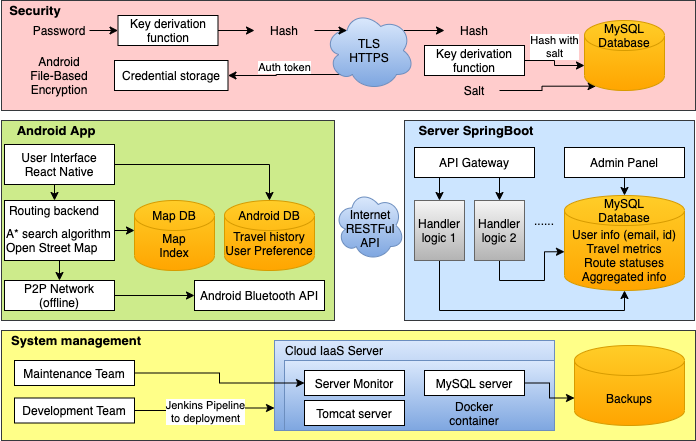

The diagram above was exported from draw.io. Its source (the exported page's mxGraphModel, read from the mxfile embedded in the PNG):
<mxGraphModel dx="1186" dy="510" grid="0" gridSize="10" guides="1" tooltips="1" connect="1" arrows="1" fold="1" page="1" pageScale="1" pageWidth="827" pageHeight="1169" math="0" shadow="0">
  <root>
    <mxCell id="0" />
    <mxCell id="1" parent="0" />
    <mxCell id="37AUVoJWAjf6XNGBcFLZ-1" value="" style="rounded=0;whiteSpace=wrap;html=1;strokeColor=#36393d;fillColor=#ffcccc;" parent="1" vertex="1">
      <mxGeometry x="67" y="170" width="694" height="110" as="geometry" />
    </mxCell>
    <mxCell id="37AUVoJWAjf6XNGBcFLZ-4" value="" style="rounded=0;whiteSpace=wrap;html=1;fillColor=#ffff88;strokeColor=#36393d;" parent="1" vertex="1">
      <mxGeometry x="67" y="500" width="694" height="110" as="geometry" />
    </mxCell>
    <mxCell id="ArnW6IpFpv10vuixj6FW-1" value="" style="rounded=0;whiteSpace=wrap;html=1;fillColor=#cdeb8b;strokeColor=#36393d;" parent="1" vertex="1">
      <mxGeometry x="67" y="290" width="333" height="200" as="geometry" />
    </mxCell>
    <mxCell id="ArnW6IpFpv10vuixj6FW-2" value="" style="rounded=0;whiteSpace=wrap;html=1;strokeColor=#36393d;fillColor=#cce5ff;" parent="1" vertex="1">
      <mxGeometry x="470" y="290" width="290" height="200" as="geometry" />
    </mxCell>
    <mxCell id="ArnW6IpFpv10vuixj6FW-3" value="Android App" style="text;html=1;strokeColor=none;fillColor=none;align=center;verticalAlign=middle;whiteSpace=wrap;rounded=0;fontSize=13;fontStyle=1" parent="1" vertex="1">
      <mxGeometry x="66" y="290" width="112" height="20" as="geometry" />
    </mxCell>
    <mxCell id="ArnW6IpFpv10vuixj6FW-4" value="Server SpringBoot" style="text;html=1;strokeColor=none;fillColor=none;align=center;verticalAlign=middle;whiteSpace=wrap;rounded=0;fontSize=13;fontStyle=1" parent="1" vertex="1">
      <mxGeometry x="470" y="290" width="144" height="20" as="geometry" />
    </mxCell>
    <mxCell id="ArnW6IpFpv10vuixj6FW-6" value="" style="shape=cylinder3;whiteSpace=wrap;html=1;boundedLbl=1;backgroundOutline=1;size=15;gradientColor=#ffa500;fillColor=#ffcd28;strokeColor=#d79b00;" parent="1" vertex="1">
      <mxGeometry x="630" y="365" width="120" height="95" as="geometry" />
    </mxCell>
    <mxCell id="ArnW6IpFpv10vuixj6FW-9" value="" style="ellipse;shape=cloud;whiteSpace=wrap;html=1;gradientColor=#7ea6e0;fillColor=#dae8fc;strokeColor=#6c8ebf;" parent="1" vertex="1">
      <mxGeometry x="400" y="360" width="70" height="70" as="geometry" />
    </mxCell>
    <mxCell id="ArnW6IpFpv10vuixj6FW-7" value="Internet&lt;br&gt;RESTFul&lt;br&gt;API" style="text;html=1;strokeColor=none;fillColor=none;align=center;verticalAlign=middle;whiteSpace=wrap;rounded=0;" parent="1" vertex="1">
      <mxGeometry x="416" y="388" width="40" height="20" as="geometry" />
    </mxCell>
    <mxCell id="ArnW6IpFpv10vuixj6FW-11" value="MySQL&lt;br&gt;Database" style="text;html=1;strokeColor=none;fillColor=none;align=center;verticalAlign=middle;whiteSpace=wrap;rounded=0;" parent="1" vertex="1">
      <mxGeometry x="660" y="370" width="60" height="20" as="geometry" />
    </mxCell>
    <mxCell id="ArnW6IpFpv10vuixj6FW-30" style="edgeStyle=orthogonalEdgeStyle;rounded=0;orthogonalLoop=1;jettySize=auto;html=1;exitX=0.5;exitY=1;exitDx=0;exitDy=0;entryX=0.5;entryY=0;entryDx=0;entryDy=0;" parent="1" source="ArnW6IpFpv10vuixj6FW-12" target="ArnW6IpFpv10vuixj6FW-26" edge="1">
      <mxGeometry relative="1" as="geometry" />
    </mxCell>
    <mxCell id="ArnW6IpFpv10vuixj6FW-44" style="edgeStyle=orthogonalEdgeStyle;rounded=0;orthogonalLoop=1;jettySize=auto;html=1;exitX=1;exitY=0.5;exitDx=0;exitDy=0;entryX=0.5;entryY=0;entryDx=0;entryDy=0;entryPerimeter=0;" parent="1" source="ArnW6IpFpv10vuixj6FW-12" target="ArnW6IpFpv10vuixj6FW-40" edge="1">
      <mxGeometry relative="1" as="geometry" />
    </mxCell>
    <mxCell id="ArnW6IpFpv10vuixj6FW-12" value="User Interface&lt;br&gt;React Native" style="rounded=0;whiteSpace=wrap;html=1;" parent="1" vertex="1">
      <mxGeometry x="70" y="314" width="110" height="40" as="geometry" />
    </mxCell>
    <mxCell id="ArnW6IpFpv10vuixj6FW-14" value="Android Bluetooth API" style="rounded=0;whiteSpace=wrap;html=1;" parent="1" vertex="1">
      <mxGeometry x="260" y="450" width="130" height="30" as="geometry" />
    </mxCell>
    <mxCell id="ArnW6IpFpv10vuixj6FW-19" style="edgeStyle=orthogonalEdgeStyle;rounded=0;orthogonalLoop=1;jettySize=auto;html=1;exitX=1;exitY=0.5;exitDx=0;exitDy=0;entryX=0;entryY=0.5;entryDx=0;entryDy=0;" parent="1" source="ArnW6IpFpv10vuixj6FW-16" target="ArnW6IpFpv10vuixj6FW-14" edge="1">
      <mxGeometry relative="1" as="geometry" />
    </mxCell>
    <mxCell id="ArnW6IpFpv10vuixj6FW-16" value="P2P Network (offline)" style="rounded=0;whiteSpace=wrap;html=1;" parent="1" vertex="1">
      <mxGeometry x="70" y="450" width="110" height="30" as="geometry" />
    </mxCell>
    <mxCell id="ArnW6IpFpv10vuixj6FW-24" value="" style="rounded=0;whiteSpace=wrap;html=1;" parent="1" vertex="1">
      <mxGeometry x="70" y="370" width="110" height="60" as="geometry" />
    </mxCell>
    <mxCell id="ArnW6IpFpv10vuixj6FW-26" value="Routing backend" style="text;html=1;strokeColor=none;fillColor=none;align=center;verticalAlign=middle;whiteSpace=wrap;rounded=0;" parent="1" vertex="1">
      <mxGeometry x="70" y="370" width="100" height="20" as="geometry" />
    </mxCell>
    <mxCell id="ArnW6IpFpv10vuixj6FW-31" style="edgeStyle=orthogonalEdgeStyle;rounded=0;orthogonalLoop=1;jettySize=auto;html=1;exitX=0.5;exitY=1;exitDx=0;exitDy=0;entryX=0.5;entryY=0;entryDx=0;entryDy=0;" parent="1" source="ArnW6IpFpv10vuixj6FW-28" target="ArnW6IpFpv10vuixj6FW-16" edge="1">
      <mxGeometry relative="1" as="geometry" />
    </mxCell>
    <mxCell id="ArnW6IpFpv10vuixj6FW-38" style="edgeStyle=orthogonalEdgeStyle;rounded=0;orthogonalLoop=1;jettySize=auto;html=1;exitX=1;exitY=0.25;exitDx=0;exitDy=0;entryX=0;entryY=0;entryDx=0;entryDy=0;" parent="1" source="ArnW6IpFpv10vuixj6FW-28" target="ArnW6IpFpv10vuixj6FW-32" edge="1">
      <mxGeometry relative="1" as="geometry" />
    </mxCell>
    <mxCell id="ArnW6IpFpv10vuixj6FW-28" value="A* search algorithm&lt;br&gt;Open Street Map" style="text;html=1;strokeColor=none;fillColor=none;align=left;verticalAlign=middle;whiteSpace=wrap;rounded=0;" parent="1" vertex="1">
      <mxGeometry x="70" y="390" width="110" height="40" as="geometry" />
    </mxCell>
    <mxCell id="ArnW6IpFpv10vuixj6FW-37" value="" style="group" parent="1" vertex="1" connectable="0">
      <mxGeometry x="200" y="370" width="80" height="70" as="geometry" />
    </mxCell>
    <mxCell id="ArnW6IpFpv10vuixj6FW-5" value="" style="shape=cylinder3;whiteSpace=wrap;html=1;boundedLbl=1;backgroundOutline=1;size=15;gradientColor=#ffa500;fillColor=#ffcd28;strokeColor=#d79b00;" parent="ArnW6IpFpv10vuixj6FW-37" vertex="1">
      <mxGeometry width="80" height="70" as="geometry" />
    </mxCell>
    <mxCell id="ArnW6IpFpv10vuixj6FW-10" value="Map DB" style="text;html=1;strokeColor=none;fillColor=none;align=center;verticalAlign=middle;whiteSpace=wrap;rounded=0;" parent="ArnW6IpFpv10vuixj6FW-37" vertex="1">
      <mxGeometry x="10" y="5" width="60" height="20" as="geometry" />
    </mxCell>
    <mxCell id="ArnW6IpFpv10vuixj6FW-32" value="Map&lt;br&gt;Index" style="text;html=1;strokeColor=none;fillColor=none;align=center;verticalAlign=middle;whiteSpace=wrap;rounded=0;" parent="ArnW6IpFpv10vuixj6FW-37" vertex="1">
      <mxGeometry y="30" width="80" height="30" as="geometry" />
    </mxCell>
    <mxCell id="ArnW6IpFpv10vuixj6FW-40" value="" style="shape=cylinder3;whiteSpace=wrap;html=1;boundedLbl=1;backgroundOutline=1;size=15;gradientColor=#ffa500;fillColor=#ffcd28;strokeColor=#d79b00;" parent="1" vertex="1">
      <mxGeometry x="290" y="370" width="90" height="70" as="geometry" />
    </mxCell>
    <mxCell id="ArnW6IpFpv10vuixj6FW-41" value="Android DB" style="text;html=1;strokeColor=none;fillColor=none;align=center;verticalAlign=middle;whiteSpace=wrap;rounded=0;" parent="1" vertex="1">
      <mxGeometry x="290" y="375" width="90" height="20" as="geometry" />
    </mxCell>
    <mxCell id="ArnW6IpFpv10vuixj6FW-42" value="Travel history&lt;br&gt;User Preference" style="text;html=1;strokeColor=none;fillColor=none;align=center;verticalAlign=middle;whiteSpace=wrap;rounded=0;" parent="1" vertex="1">
      <mxGeometry x="290" y="404" width="90" height="17" as="geometry" />
    </mxCell>
    <mxCell id="ArnW6IpFpv10vuixj6FW-53" style="edgeStyle=orthogonalEdgeStyle;rounded=0;orthogonalLoop=1;jettySize=auto;html=1;exitX=0.25;exitY=1;exitDx=0;exitDy=0;entryX=0.5;entryY=0;entryDx=0;entryDy=0;" parent="1" source="ArnW6IpFpv10vuixj6FW-45" target="ArnW6IpFpv10vuixj6FW-46" edge="1">
      <mxGeometry relative="1" as="geometry" />
    </mxCell>
    <mxCell id="ArnW6IpFpv10vuixj6FW-56" style="edgeStyle=orthogonalEdgeStyle;rounded=0;orthogonalLoop=1;jettySize=auto;html=1;exitX=0.5;exitY=1;exitDx=0;exitDy=0;entryX=0.5;entryY=0;entryDx=0;entryDy=0;" parent="1" source="ArnW6IpFpv10vuixj6FW-45" target="ArnW6IpFpv10vuixj6FW-48" edge="1">
      <mxGeometry relative="1" as="geometry" />
    </mxCell>
    <mxCell id="ArnW6IpFpv10vuixj6FW-45" value="API Gateway" style="rounded=0;whiteSpace=wrap;html=1;" parent="1" vertex="1">
      <mxGeometry x="480" y="317" width="120" height="30" as="geometry" />
    </mxCell>
    <mxCell id="ArnW6IpFpv10vuixj6FW-59" style="edgeStyle=orthogonalEdgeStyle;rounded=0;orthogonalLoop=1;jettySize=auto;html=1;exitX=0.5;exitY=1;exitDx=0;exitDy=0;entryX=0.5;entryY=1;entryDx=0;entryDy=0;entryPerimeter=0;" parent="1" source="ArnW6IpFpv10vuixj6FW-46" target="ArnW6IpFpv10vuixj6FW-6" edge="1">
      <mxGeometry relative="1" as="geometry" />
    </mxCell>
    <mxCell id="ArnW6IpFpv10vuixj6FW-46" value="Handler logic 1" style="rounded=0;whiteSpace=wrap;html=1;gradientColor=#b3b3b3;fillColor=#f5f5f5;strokeColor=#666666;" parent="1" vertex="1">
      <mxGeometry x="480" y="370" width="50" height="60" as="geometry" />
    </mxCell>
    <mxCell id="ArnW6IpFpv10vuixj6FW-60" style="edgeStyle=orthogonalEdgeStyle;rounded=0;orthogonalLoop=1;jettySize=auto;html=1;exitX=0.5;exitY=1;exitDx=0;exitDy=0;entryX=0;entryY=0;entryDx=0;entryDy=56.25;entryPerimeter=0;" parent="1" source="ArnW6IpFpv10vuixj6FW-48" target="ArnW6IpFpv10vuixj6FW-6" edge="1">
      <mxGeometry relative="1" as="geometry" />
    </mxCell>
    <mxCell id="ArnW6IpFpv10vuixj6FW-48" value="Handler logic 2" style="rounded=0;whiteSpace=wrap;html=1;gradientColor=#b3b3b3;fillColor=#f5f5f5;strokeColor=#666666;" parent="1" vertex="1">
      <mxGeometry x="540" y="370" width="50" height="60" as="geometry" />
    </mxCell>
    <mxCell id="ArnW6IpFpv10vuixj6FW-50" value="......" style="text;html=1;strokeColor=none;fillColor=none;align=center;verticalAlign=middle;whiteSpace=wrap;rounded=0;" parent="1" vertex="1">
      <mxGeometry x="590" y="380" width="40" height="20" as="geometry" />
    </mxCell>
    <mxCell id="ArnW6IpFpv10vuixj6FW-58" style="edgeStyle=orthogonalEdgeStyle;rounded=0;orthogonalLoop=1;jettySize=auto;html=1;exitX=0.5;exitY=1;exitDx=0;exitDy=0;entryX=0.5;entryY=0;entryDx=0;entryDy=0;entryPerimeter=0;" parent="1" source="ArnW6IpFpv10vuixj6FW-52" target="ArnW6IpFpv10vuixj6FW-6" edge="1">
      <mxGeometry relative="1" as="geometry" />
    </mxCell>
    <mxCell id="ArnW6IpFpv10vuixj6FW-52" value="Admin Panel" style="rounded=0;whiteSpace=wrap;html=1;" parent="1" vertex="1">
      <mxGeometry x="630" y="317" width="120" height="30" as="geometry" />
    </mxCell>
    <mxCell id="ArnW6IpFpv10vuixj6FW-61" value="User info (email, id)&lt;br&gt;Travel metrics&lt;br&gt;Route statuses&lt;br&gt;Aggregated info" style="text;html=1;strokeColor=none;fillColor=none;align=center;verticalAlign=middle;whiteSpace=wrap;rounded=0;" parent="1" vertex="1">
      <mxGeometry x="630" y="400" width="120" height="50" as="geometry" />
    </mxCell>
    <mxCell id="ArnW6IpFpv10vuixj6FW-62" value="Security" style="text;html=1;strokeColor=none;fillColor=none;align=center;verticalAlign=middle;whiteSpace=wrap;rounded=0;fontStyle=1;fontSize=13;" parent="1" vertex="1">
      <mxGeometry x="76" y="170" width="50" height="20" as="geometry" />
    </mxCell>
    <mxCell id="ArnW6IpFpv10vuixj6FW-63" value="&lt;b&gt;&lt;font style=&quot;font-size: 13px&quot;&gt;System management&lt;/font&gt;&lt;/b&gt;" style="text;html=1;strokeColor=none;fillColor=none;align=center;verticalAlign=middle;whiteSpace=wrap;rounded=0;" parent="1" vertex="1">
      <mxGeometry x="67" y="500" width="150" height="20" as="geometry" />
    </mxCell>
    <mxCell id="ArnW6IpFpv10vuixj6FW-64" value="Key derivation function" style="rounded=0;whiteSpace=wrap;html=1;" parent="1" vertex="1">
      <mxGeometry x="183.5" y="185" width="100" height="30" as="geometry" />
    </mxCell>
    <mxCell id="ArnW6IpFpv10vuixj6FW-66" style="edgeStyle=orthogonalEdgeStyle;rounded=0;orthogonalLoop=1;jettySize=auto;html=1;exitX=1;exitY=0.5;exitDx=0;exitDy=0;entryX=0;entryY=0.5;entryDx=0;entryDy=0;" parent="1" source="ArnW6IpFpv10vuixj6FW-65" target="ArnW6IpFpv10vuixj6FW-64" edge="1">
      <mxGeometry relative="1" as="geometry" />
    </mxCell>
    <mxCell id="ArnW6IpFpv10vuixj6FW-65" value="Password" style="text;html=1;strokeColor=none;fillColor=none;align=center;verticalAlign=middle;whiteSpace=wrap;rounded=0;" parent="1" vertex="1">
      <mxGeometry x="95" y="190" width="60" height="20" as="geometry" />
    </mxCell>
    <mxCell id="ArnW6IpFpv10vuixj6FW-67" value="Hash" style="text;html=1;strokeColor=none;fillColor=none;align=center;verticalAlign=middle;whiteSpace=wrap;rounded=0;" parent="1" vertex="1">
      <mxGeometry x="320" y="190" width="60" height="20" as="geometry" />
    </mxCell>
    <mxCell id="ArnW6IpFpv10vuixj6FW-78" style="edgeStyle=orthogonalEdgeStyle;rounded=0;orthogonalLoop=1;jettySize=auto;html=1;exitX=1;exitY=0.5;exitDx=0;exitDy=0;entryX=0.145;entryY=1;entryDx=0;entryDy=-4.35;entryPerimeter=0;" parent="1" source="ArnW6IpFpv10vuixj6FW-70" target="ArnW6IpFpv10vuixj6FW-73" edge="1">
      <mxGeometry relative="1" as="geometry" />
    </mxCell>
    <mxCell id="ArnW6IpFpv10vuixj6FW-70" value="Salt" style="text;html=1;strokeColor=none;fillColor=none;align=center;verticalAlign=middle;whiteSpace=wrap;rounded=0;" parent="1" vertex="1">
      <mxGeometry x="515" y="250" width="50" height="20" as="geometry" />
    </mxCell>
    <mxCell id="ArnW6IpFpv10vuixj6FW-79" style="edgeStyle=orthogonalEdgeStyle;rounded=0;orthogonalLoop=1;jettySize=auto;html=1;exitX=1;exitY=0.5;exitDx=0;exitDy=0;entryX=0;entryY=0;entryDx=0;entryDy=45;entryPerimeter=0;" parent="1" source="ArnW6IpFpv10vuixj6FW-71" target="ArnW6IpFpv10vuixj6FW-73" edge="1">
      <mxGeometry relative="1" as="geometry" />
    </mxCell>
    <mxCell id="ArnW6IpFpv10vuixj6FW-80" value="Hash with&lt;br&gt;salt" style="edgeLabel;html=1;align=center;verticalAlign=middle;resizable=0;points=[];" parent="ArnW6IpFpv10vuixj6FW-79" vertex="1" connectable="0">
      <mxGeometry x="-0.1179" relative="1" as="geometry">
        <mxPoint y="-15" as="offset" />
      </mxGeometry>
    </mxCell>
    <mxCell id="ArnW6IpFpv10vuixj6FW-71" value="Key derivation function" style="rounded=0;whiteSpace=wrap;html=1;" parent="1" vertex="1">
      <mxGeometry x="490" y="215" width="100" height="30" as="geometry" />
    </mxCell>
    <mxCell id="ArnW6IpFpv10vuixj6FW-82" style="edgeStyle=orthogonalEdgeStyle;rounded=0;orthogonalLoop=1;jettySize=auto;html=1;exitX=0.88;exitY=0.25;exitDx=0;exitDy=0;exitPerimeter=0;entryX=0;entryY=0.5;entryDx=0;entryDy=0;" parent="1" source="ArnW6IpFpv10vuixj6FW-69" target="ArnW6IpFpv10vuixj6FW-72" edge="1">
      <mxGeometry relative="1" as="geometry" />
    </mxCell>
    <mxCell id="ArnW6IpFpv10vuixj6FW-85" style="edgeStyle=orthogonalEdgeStyle;rounded=0;orthogonalLoop=1;jettySize=auto;html=1;exitX=0.31;exitY=0.8;exitDx=0;exitDy=0;exitPerimeter=0;entryX=1;entryY=0.5;entryDx=0;entryDy=0;" parent="1" source="ArnW6IpFpv10vuixj6FW-69" target="ArnW6IpFpv10vuixj6FW-83" edge="1">
      <mxGeometry relative="1" as="geometry" />
    </mxCell>
    <mxCell id="ArnW6IpFpv10vuixj6FW-86" value="Auth token" style="edgeLabel;html=1;align=center;verticalAlign=middle;resizable=0;points=[];" parent="ArnW6IpFpv10vuixj6FW-85" vertex="1" connectable="0">
      <mxGeometry x="0.0617" y="1" relative="1" as="geometry">
        <mxPoint x="-1.35" y="-9" as="offset" />
      </mxGeometry>
    </mxCell>
    <mxCell id="ArnW6IpFpv10vuixj6FW-69" value="TLS&lt;br&gt;HTTPS" style="ellipse;shape=cloud;whiteSpace=wrap;html=1;gradientColor=#7ea6e0;fillColor=#dae8fc;strokeColor=#6c8ebf;" parent="1" vertex="1">
      <mxGeometry x="390" y="180" width="90" height="80" as="geometry" />
    </mxCell>
    <mxCell id="ArnW6IpFpv10vuixj6FW-68" style="edgeStyle=orthogonalEdgeStyle;rounded=0;orthogonalLoop=1;jettySize=auto;html=1;exitX=1;exitY=0.5;exitDx=0;exitDy=0;entryX=0;entryY=0.5;entryDx=0;entryDy=0;" parent="1" source="ArnW6IpFpv10vuixj6FW-64" target="ArnW6IpFpv10vuixj6FW-67" edge="1">
      <mxGeometry relative="1" as="geometry" />
    </mxCell>
    <mxCell id="ArnW6IpFpv10vuixj6FW-72" value="Hash" style="text;html=1;strokeColor=none;fillColor=none;align=center;verticalAlign=middle;whiteSpace=wrap;rounded=0;" parent="1" vertex="1">
      <mxGeometry x="510" y="190" width="60" height="20" as="geometry" />
    </mxCell>
    <mxCell id="ArnW6IpFpv10vuixj6FW-73" value="" style="shape=cylinder3;whiteSpace=wrap;html=1;boundedLbl=1;backgroundOutline=1;size=15;fillColor=#ffcd28;strokeColor=#d79b00;gradientColor=#ffa500;" parent="1" vertex="1">
      <mxGeometry x="650" y="190" width="80" height="70" as="geometry" />
    </mxCell>
    <mxCell id="ArnW6IpFpv10vuixj6FW-74" value="MySQL&lt;br&gt;Database" style="text;html=1;strokeColor=none;fillColor=none;align=center;verticalAlign=middle;whiteSpace=wrap;rounded=0;" parent="1" vertex="1">
      <mxGeometry x="660" y="195" width="60" height="20" as="geometry" />
    </mxCell>
    <mxCell id="ArnW6IpFpv10vuixj6FW-81" style="edgeStyle=orthogonalEdgeStyle;rounded=0;orthogonalLoop=1;jettySize=auto;html=1;exitX=1;exitY=0.5;exitDx=0;exitDy=0;entryX=0.25;entryY=0.25;entryDx=0;entryDy=0;entryPerimeter=0;" parent="1" source="ArnW6IpFpv10vuixj6FW-67" target="ArnW6IpFpv10vuixj6FW-69" edge="1">
      <mxGeometry relative="1" as="geometry" />
    </mxCell>
    <mxCell id="ArnW6IpFpv10vuixj6FW-83" value="Credential storage" style="rounded=0;whiteSpace=wrap;html=1;" parent="1" vertex="1">
      <mxGeometry x="180" y="230" width="113.5" height="30" as="geometry" />
    </mxCell>
    <mxCell id="ArnW6IpFpv10vuixj6FW-88" value="Android&lt;br&gt;File-Based Encryption" style="text;html=1;strokeColor=none;fillColor=none;align=center;verticalAlign=middle;whiteSpace=wrap;rounded=0;" parent="1" vertex="1">
      <mxGeometry x="80" y="227.5" width="90" height="35" as="geometry" />
    </mxCell>
    <mxCell id="ArnW6IpFpv10vuixj6FW-90" value="Maintenance Team" style="rounded=0;whiteSpace=wrap;html=1;" parent="1" vertex="1">
      <mxGeometry x="80" y="530" width="120" height="25" as="geometry" />
    </mxCell>
    <mxCell id="ArnW6IpFpv10vuixj6FW-92" value="" style="rounded=0;whiteSpace=wrap;html=1;gradientColor=#7ea6e0;fillColor=#dae8fc;strokeColor=#6c8ebf;" parent="1" vertex="1">
      <mxGeometry x="340" y="510" width="280" height="90" as="geometry" />
    </mxCell>
    <mxCell id="ArnW6IpFpv10vuixj6FW-93" value="Cloud IaaS Server" style="text;html=1;strokeColor=none;fillColor=none;align=center;verticalAlign=middle;whiteSpace=wrap;rounded=0;" parent="1" vertex="1">
      <mxGeometry x="340" y="510" width="120" height="20" as="geometry" />
    </mxCell>
    <mxCell id="ArnW6IpFpv10vuixj6FW-100" value="" style="rounded=0;whiteSpace=wrap;html=1;gradientColor=#7ea6e0;fillColor=#dae8fc;strokeColor=#6c8ebf;" parent="1" vertex="1">
      <mxGeometry x="350" y="530" width="270" height="70" as="geometry" />
    </mxCell>
    <mxCell id="ArnW6IpFpv10vuixj6FW-94" value="Server Monitor" style="rounded=0;whiteSpace=wrap;html=1;" parent="1" vertex="1">
      <mxGeometry x="370" y="540" width="100" height="25" as="geometry" />
    </mxCell>
    <mxCell id="ArnW6IpFpv10vuixj6FW-109" style="edgeStyle=orthogonalEdgeStyle;rounded=0;orthogonalLoop=1;jettySize=auto;html=1;exitX=1;exitY=0.5;exitDx=0;exitDy=0;entryX=0;entryY=0;entryDx=0;entryDy=52.5;entryPerimeter=0;" parent="1" source="ArnW6IpFpv10vuixj6FW-96" target="ArnW6IpFpv10vuixj6FW-108" edge="1">
      <mxGeometry relative="1" as="geometry" />
    </mxCell>
    <mxCell id="ArnW6IpFpv10vuixj6FW-96" value="MySQL server" style="rounded=0;whiteSpace=wrap;html=1;" parent="1" vertex="1">
      <mxGeometry x="490" y="540" width="100" height="25" as="geometry" />
    </mxCell>
    <mxCell id="ArnW6IpFpv10vuixj6FW-95" value="Tomcat server" style="rounded=0;whiteSpace=wrap;html=1;" parent="1" vertex="1">
      <mxGeometry x="370" y="570" width="100" height="25" as="geometry" />
    </mxCell>
    <mxCell id="ArnW6IpFpv10vuixj6FW-101" value="Docker container" style="text;html=1;strokeColor=none;fillColor=none;align=center;verticalAlign=middle;whiteSpace=wrap;rounded=0;" parent="1" vertex="1">
      <mxGeometry x="510" y="572.5" width="60" height="20" as="geometry" />
    </mxCell>
    <mxCell id="ArnW6IpFpv10vuixj6FW-105" style="edgeStyle=orthogonalEdgeStyle;rounded=0;orthogonalLoop=1;jettySize=auto;html=1;exitX=1;exitY=0.5;exitDx=0;exitDy=0;entryX=0;entryY=0.75;entryDx=0;entryDy=0;" parent="1" source="ArnW6IpFpv10vuixj6FW-102" target="ArnW6IpFpv10vuixj6FW-92" edge="1">
      <mxGeometry relative="1" as="geometry" />
    </mxCell>
    <mxCell id="ArnW6IpFpv10vuixj6FW-106" value="Jenkins Pipeline&lt;br&gt;to deployment" style="edgeLabel;html=1;align=center;verticalAlign=middle;resizable=0;points=[];" parent="ArnW6IpFpv10vuixj6FW-105" vertex="1" connectable="0">
      <mxGeometry x="-0.1766" relative="1" as="geometry">
        <mxPoint x="11.67" as="offset" />
      </mxGeometry>
    </mxCell>
    <mxCell id="ArnW6IpFpv10vuixj6FW-102" value="Development Team" style="rounded=0;whiteSpace=wrap;html=1;" parent="1" vertex="1">
      <mxGeometry x="80" y="567.5" width="120" height="25" as="geometry" />
    </mxCell>
    <mxCell id="ArnW6IpFpv10vuixj6FW-107" style="edgeStyle=orthogonalEdgeStyle;rounded=0;orthogonalLoop=1;jettySize=auto;html=1;exitX=1;exitY=0.5;exitDx=0;exitDy=0;entryX=0;entryY=0.5;entryDx=0;entryDy=0;" parent="1" source="ArnW6IpFpv10vuixj6FW-90" target="ArnW6IpFpv10vuixj6FW-94" edge="1">
      <mxGeometry relative="1" as="geometry" />
    </mxCell>
    <mxCell id="ArnW6IpFpv10vuixj6FW-108" value="Backups" style="shape=cylinder3;whiteSpace=wrap;html=1;boundedLbl=1;backgroundOutline=1;size=15;gradientColor=#ffa500;fillColor=#ffcd28;strokeColor=#d79b00;" parent="1" vertex="1">
      <mxGeometry x="640" y="515" width="110" height="80" as="geometry" />
    </mxCell>
  </root>
</mxGraphModel>